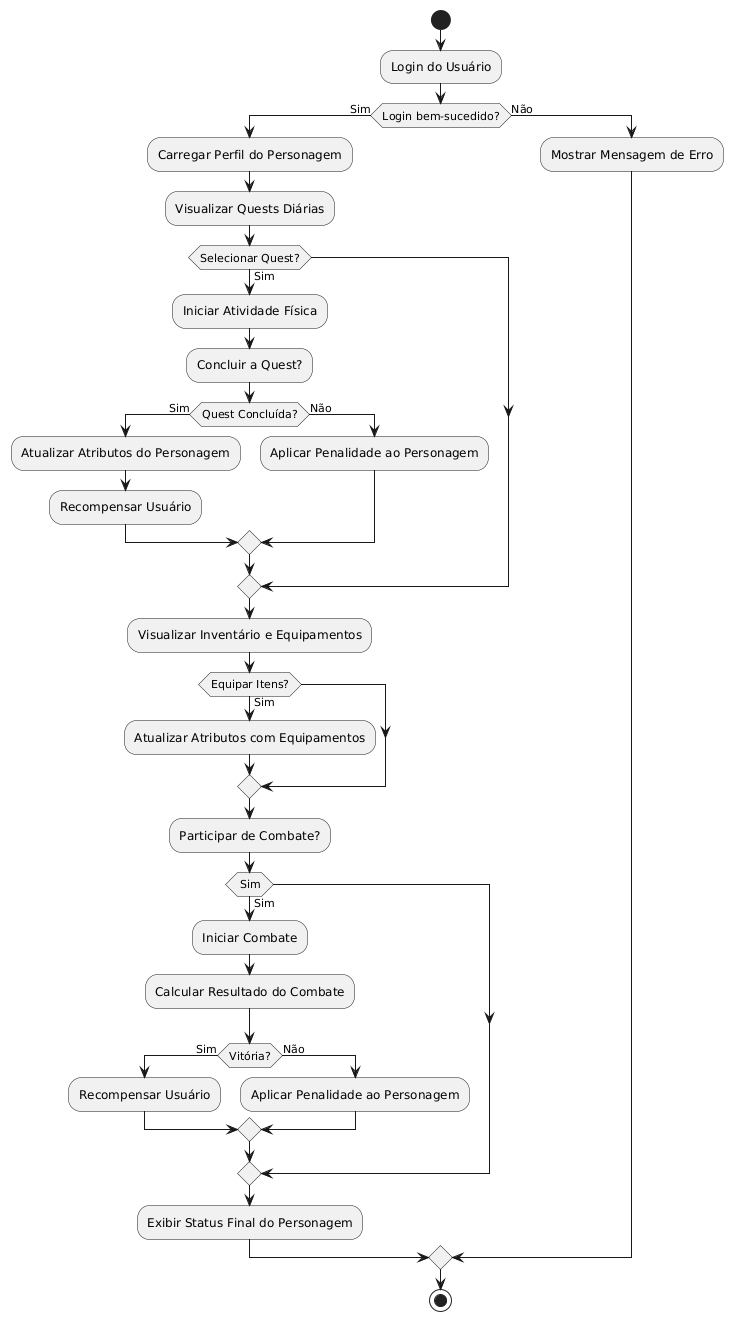

The diagram above was rendered by PlantUML. Its source (embedded in the PNG):
@startuml
start
:Login do Usuário;

if (Login bem-sucedido?) then (Sim)
  :Carregar Perfil do Personagem;

  :Visualizar Quests Diárias;
  if (Selecionar Quest?) then (Sim)
    :Iniciar Atividade Física;
    :Concluir a Quest?;
    if (Quest Concluída?) then (Sim)
      :Atualizar Atributos do Personagem;
      :Recompensar Usuário;
    else (Não)
      :Aplicar Penalidade ao Personagem;
    endif
  endif

  :Visualizar Inventário e Equipamentos;
  if (Equipar Itens?) then (Sim)
    :Atualizar Atributos com Equipamentos;
  endif

  :Participar de Combate?;
  if (Sim) then (Sim)
    :Iniciar Combate;
    :Calcular Resultado do Combate;
    if (Vitória?) then (Sim)
      :Recompensar Usuário;
    else (Não)
      :Aplicar Penalidade ao Personagem;
    endif
  endif

  :Exibir Status Final do Personagem;
else (Não)
  :Mostrar Mensagem de Erro;
endif

stop
@enduml